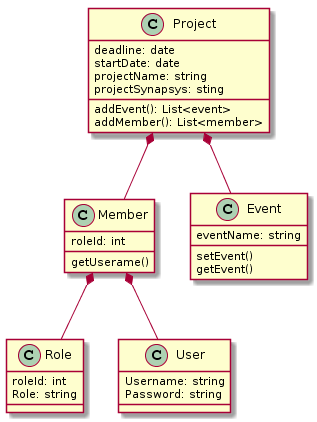

The diagram above was rendered by PlantUML. Its source (embedded in the PNG):
@startuml
class Project {
    {field} deadline: date
    {field} startDate: date
    {field} projectName: string
    {field} projectSynapsys: sting
    {method} addEvent(): List<event>
    {method} addMember(): List<member>
   
}
class Member {
    {field} roleId: int
    {method}getUserame()
}
class Role {
    {field} roleId: int
    {field} Role: string
}
class User {
    {field} Username: string
    {field} Password: string
}
class Event {
    {field} eventName: string
    {method} setEvent()
    {method} getEvent()

}
Project *-- Member
Member *-- Role
Member *-- User
Project *-- Event
@enduml